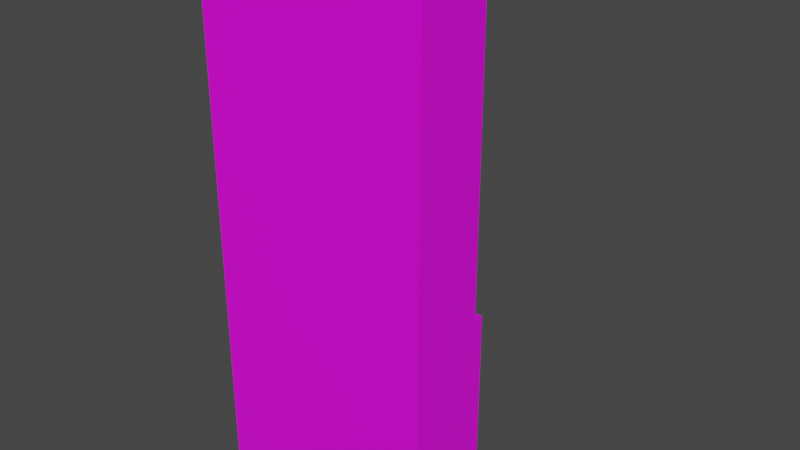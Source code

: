 # Source: Wall_Corner_C.blend  (saved by Blender 3.5.10; exported with 4.5.12 LTS)
import bpy
from mathutils import Matrix  # noqa: F401  (used for matrix-valued properties, if any)

bpy.ops.wm.read_factory_settings(use_empty=True)
scene = bpy.context.scene
scene.name = 'Scene'

# ---- collections
col_collection = bpy.data.collections.new('Collection'); scene.collection.children.link(col_collection)

# ---- images (referenced by path relative to the original .blend; pixels are not part of the script)
import os
ASSET_DIR = os.environ.get("B2B_ASSET_DIR", "")  # directory of the original .blend (textures are referenced by path, not embedded)
HERE = os.path.dirname(os.path.abspath(__file__))  # packed textures are extracted next to this script under _unpacked/

def load_image(name, relpath, width, height, colorspace="sRGB"):
    """Load a texture the original file referenced (path relative to the .blend, or extracted next to this script)."""
    p = next((c for c in (os.path.join(HERE, relpath), os.path.join(ASSET_DIR, relpath)) if relpath and os.path.exists(c)), "")
    if p:
        img = bpy.data.images.load(p, check_existing=True)
        img.name = name
    else:  # same state as the original file: an image datablock whose file is absent (Cycles renders it pink)
        img = bpy.data.images.new(name, width, height)
        img.source = "FILE"
        img.filepath = "//" + (relpath or name)
    img.colorspace_settings.name = colorspace
    return img
img_uv_grid = load_image('UV_Grid', '', 1024, 1024, 'sRGB')

# ---- materials (node trees are filled in below, after node groups)
mat_material_001 = bpy.data.materials.new('Material.001')
mat_material_001.use_transparent_shadow = False

# ---- material node trees
mat_material_001.use_nodes = True; mat_material_001.node_tree.nodes.clear()
_N = mat_material_001.node_tree.nodes; _L = mat_material_001.node_tree.links
n0 = _N.new('ShaderNodeBsdfPrincipled'); n0.name = 'Principled BSDF'; n0.location = (10, 300)
n0.distribution = 'GGX'
n0.subsurface_method = 'RANDOM_WALK_SKIN'
n0.inputs[3].default_value = 1.45
n0.inputs[27].default_value = (0.0, 0.0, 0.0, 1.0)
n0.inputs[28].default_value = 1.0
n1 = _N.new('ShaderNodeOutputMaterial'); n1.name = 'Material Output'; n1.location = (300, 300)
n2 = _N.new('ShaderNodeTexImage'); n2.name = 'Image Texture'; n2.location = (-280, 280)
n2.image = img_uv_grid
_L.new(n0.outputs[0], n1.inputs[0])
_L.new(n2.outputs[0], n0.inputs[0])
n1.is_active_output = True

# ---- world
world_world = bpy.data.worlds.new('World'); scene.world = world_world
world_world.use_nodes = True; world_world.node_tree.nodes.clear()
_N = world_world.node_tree.nodes; _L = world_world.node_tree.links
n0 = _N.new('ShaderNodeOutputWorld'); n0.name = 'World Output'; n0.location = (300, 300)
n1 = _N.new('ShaderNodeBackground'); n1.name = 'Background'; n1.location = (10, 300)
n1.inputs[0].default_value = (0.05088, 0.05088, 0.05088, 1.0)
_L.new(n1.outputs[0], n0.inputs[0])
n0.is_active_output = True
world_world.color = (0.05088, 0.05088, 0.05088)
world_world.use_sun_shadow = False
world_world.sun_shadow_jitter_overblur = 0.0

# ---- meshes
me_cube_047 = bpy.data.meshes.new('Cube.047')
me_cube_047.from_pydata([(5.0, -1.0, 0.0), (-1.0, -1.0, 14.0), (5.0, -1.0, 14.0), (-1.0, 5.0, 0.0), (-1.0, -1.0, 0.0), (-1.0, 5.0, 14.0), (5.0, 1.0, 0.0), (1.0, -1.0, 14.0), (5.0, 1.0, 14.0), (1.0, 5.0, 0.0), (-1.0, 1.0, 0.0), (1.0, 5.0, 14.0), (-1.0, 1.0, 14.0), (1.0, 1.0, 14.0), (1.0, 1.0, 0.0), (1.0, -1.0, 0.0), (-1.0, -1.0, 5.984), (5.0, -1.0, 5.984), (1.0, -1.0, 5.984), (5.0, 1.0, 5.984), (1.0, 5.0, 5.984), (-1.0, 5.0, 5.984), (1.0, 1.0, 5.984), (1.264, 5.0, 0.0), (1.264, 1.0, 0.0), (1.264, 1.0, 5.984), (1.264, 5.0, 5.984), (5.0, 1.264, 0.0), (1.0, 1.264, 0.0), (1.0, 1.264, 5.984), (5.0, 1.264, 5.984)], [], [(16, 1, 5, 21), (21, 5, 11, 20), (20, 11, 13, 22), (4, 3, 9, 14, 10), (13, 11, 5, 1, 12), (4, 10, 14, 15), (18, 7, 1, 16), (18, 17, 2, 7), (22, 19, 30, 29), (14, 6, 0, 15), (7, 2, 8, 13), (19, 8, 2, 17), (12, 1, 7, 13), (6, 19, 17, 0), (8, 19, 22, 13), (15, 0, 17, 18), (15, 18, 16, 4), (9, 20, 26, 23), (3, 21, 20, 9), (4, 16, 21, 3), (23, 26, 25, 24), (14, 9, 23, 24), (22, 14, 24, 25), (20, 22, 25, 26), (30, 27, 28, 29), (6, 14, 28, 27), (14, 22, 29, 28), (19, 6, 27, 30)])
_uv = me_cube_047.uv_layers.new(name='UVMap')
_uv.uv.foreach_set('vector', [0.3341, 0.9998, 0.0002029, 0.9998, 0.0002028, 0.7499, 0.3341, 0.7499, 0.3341, 0.7499, 0.0002028, 0.7499, 0.0002028, 0.6666, 0.3341, 0.6666, 0.3341, 0.6666, 0.0002028, 0.6666, 0.0002029, 0.5, 0.3341, 0.5, 0.6676, 0.3558, 0.6676, 0.6046, 0.5847, 0.6051, 0.5837, 0.4392, 0.6666, 0.4388, 0.668, 0.5217, 0.669, 0.3558, 0.7519, 0.3563, 0.7519, 0.6051, 0.751, 0.5222, 0.7517, 0.7725, 0.7517, 0.6892, 0.835, 0.6892, 0.835, 0.7725, 0.3341, 0.0835, 0.0002029, 0.0835, 0.0002029, 0.0002029, 0.3341, 0.0002029, 0.3341, 0.0835, 0.3341, 0.2501, 0.0002029, 0.2501, 0.0002029, 0.0835, 0.8204, 0.3558, 0.8204, 0.5224, 0.8094, 0.5224, 0.8094, 0.3558, 0.7513, 0.6055, 0.7513, 0.7721, 0.668, 0.7721, 0.668, 0.6055, 0.5837, 0.7721, 0.5837, 0.6055, 0.667, 0.6055, 0.667, 0.7721, 0.3341, 0.3334, 0.0002029, 0.3334, 0.0002029, 0.2501, 0.3341, 0.2501, 0.835, 0.6055, 0.835, 0.6888, 0.7517, 0.6888, 0.7517, 0.6055, 0.5833, 0.3334, 0.3341, 0.3334, 0.3341, 0.2501, 0.5833, 0.2501, 0.0002029, 0.3334, 0.3341, 0.3334, 0.3341, 0.5, 0.0002029, 0.5, 0.5833, 0.0835, 0.5833, 0.2501, 0.3341, 0.2501, 0.3341, 0.0835, 0.5833, 0.0835, 0.3341, 0.0835, 0.3341, 0.0002029, 0.5833, 0.0002029, 0.7633, 0.3558, 0.7633, 0.605, 0.7523, 0.605, 0.7523, 0.3558, 0.5833, 0.7499, 0.3341, 0.7499, 0.3341, 0.6666, 0.5833, 0.6666, 0.5833, 0.9998, 0.3341, 0.9998, 0.3341, 0.7499, 0.5833, 0.7499, 0.8329, 0.3554, 0.5837, 0.3554, 0.5837, 0.1888, 0.8329, 0.1888, 0.7751, 0.5224, 0.7751, 0.3558, 0.7862, 0.3558, 0.7862, 0.5224, 0.5837, 0.1778, 0.8329, 0.1778, 0.8329, 0.1888, 0.5837, 0.1888, 0.7866, 0.5224, 0.7866, 0.3558, 0.7976, 0.3558, 0.7976, 0.5224, 0.5837, 0.0002029, 0.8329, 0.0002029, 0.8329, 0.1668, 0.5837, 0.1668, 0.798, 0.5224, 0.798, 0.3558, 0.809, 0.3558, 0.809, 0.5224, 0.8329, 0.1778, 0.5837, 0.1778, 0.5837, 0.1668, 0.8329, 0.1668, 0.7637, 0.605, 0.7637, 0.3558, 0.7747, 0.3558, 0.7747, 0.605])
me_cube_047.materials.append(mat_material_001)
me_cube_047.update()

# ---- objects
ob_wall_corner_c = bpy.data.objects.new('Wall_Corner_C', me_cube_047)

# ---- transforms, parenting, visibility, modifiers, constraints
ob_wall_corner_c.location = (0.0, 0.0, 0.0)

# ---- collection membership
col_collection.objects.link(ob_wall_corner_c)

# ---- scene / render settings (as saved in the file)
scene.frame_start = 1; scene.frame_end = 250; scene.frame_set(1)
scene.render.engine = 'BLENDER_EEVEE_NEXT'
scene.cycles.sampling_pattern = 'TABULATED_SOBOL'
scene.view_settings.view_transform = 'Filmic'
bpy.context.view_layer.update()

# ---- added for rendering (the .blend has no active camera and no usable light): camera, sun
cam_auto = bpy.data.cameras.new('AutoCamera')
cam_auto.lens = 50.0
cam_auto.sensor_width = 36.0
cam_auto.clip_end = 1000.0
ob_auto_camera = bpy.data.objects.new('AutoCamera', cam_auto)
scene.collection.objects.link(ob_auto_camera)
ob_auto_camera.location = (17.1466, -16.1759, 19.1173)
ob_auto_camera.rotation_euler = (1.09748, -7.21219e-08, 0.694738)
scene.camera = ob_auto_camera
light_auto_sun = bpy.data.lights.new('AutoSun', 'SUN')
light_auto_sun.energy = 3.0
light_auto_sun.angle = 0.0523599
ob_auto_sun = bpy.data.objects.new('AutoSun', light_auto_sun)
scene.collection.objects.link(ob_auto_sun)
ob_auto_sun.rotation_euler = (0.872665, 0.174533, 0.523599)
bpy.context.view_layer.update()
